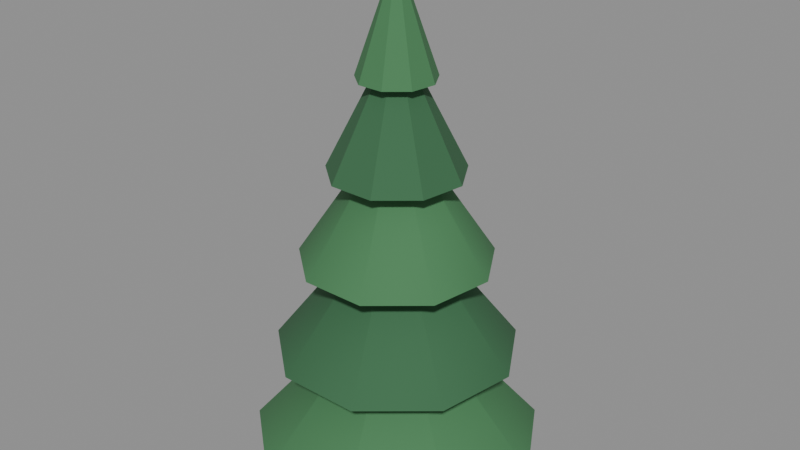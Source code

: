 # Source: pine.blend  (saved by Blender 4.2.68; exported with 4.5.12 LTS)
import bpy
from mathutils import Matrix  # noqa: F401  (used for matrix-valued properties, if any)

bpy.ops.wm.read_factory_settings(use_empty=True)
scene = bpy.context.scene
scene.name = 'Scene'

# ---- collections
col_pine = bpy.data.collections.new('Pine'); scene.collection.children.link(col_pine)

# ---- materials (node trees are filled in below, after node groups)
mat_bark = bpy.data.materials.new('Bark')
mat_bark.diffuse_color = (0.22, 0.13, 0.07, 1.0)
mat_bark.roughness = 0.9
mat_needles = bpy.data.materials.new('Needles')
mat_needles.diffuse_color = (0.06, 0.2, 0.08, 1.0)
mat_needles.roughness = 0.9
mat_needlesdark = bpy.data.materials.new('NeedlesDark')
mat_needlesdark.diffuse_color = (0.04, 0.14, 0.06, 1.0)
mat_needlesdark.roughness = 0.9

# ---- material node trees
mat_bark.use_nodes = True; mat_bark.node_tree.nodes.clear()
_N = mat_bark.node_tree.nodes; _L = mat_bark.node_tree.links
n0 = _N.new('ShaderNodeBsdfPrincipled'); n0.name = 'Principled BSDF'; n0.location = (10, 300)
n0.inputs[0].default_value = (0.22, 0.13, 0.07, 1.0)
n0.inputs[2].default_value = 0.9
n1 = _N.new('ShaderNodeOutputMaterial'); n1.name = 'Material Output'; n1.location = (300, 300)
_L.new(n0.outputs[0], n1.inputs[0])
n1.is_active_output = True
mat_needles.use_nodes = True; mat_needles.node_tree.nodes.clear()
_N = mat_needles.node_tree.nodes; _L = mat_needles.node_tree.links
n0 = _N.new('ShaderNodeBsdfPrincipled'); n0.name = 'Principled BSDF'; n0.location = (10, 300)
n0.inputs[0].default_value = (0.06, 0.2, 0.08, 1.0)
n0.inputs[2].default_value = 0.9
n1 = _N.new('ShaderNodeOutputMaterial'); n1.name = 'Material Output'; n1.location = (300, 300)
_L.new(n0.outputs[0], n1.inputs[0])
n1.is_active_output = True
mat_needlesdark.use_nodes = True; mat_needlesdark.node_tree.nodes.clear()
_N = mat_needlesdark.node_tree.nodes; _L = mat_needlesdark.node_tree.links
n0 = _N.new('ShaderNodeBsdfPrincipled'); n0.name = 'Principled BSDF'; n0.location = (10, 300)
n0.inputs[0].default_value = (0.04, 0.14, 0.06, 1.0)
n0.inputs[2].default_value = 0.9
n1 = _N.new('ShaderNodeOutputMaterial'); n1.name = 'Material Output'; n1.location = (300, 300)
_L.new(n0.outputs[0], n1.inputs[0])
n1.is_active_output = True

# ---- meshes
me_pine = bpy.data.meshes.new('Pine')
me_pine.from_pydata([(0.0, 0.2, 0.0), (0.0, 0.1, 7.0), (0.1414, 0.1414, 0.0), (0.07071, 0.07071, 7.0), (0.2, 0.0, 0.0), (0.1, 0.0, 7.0), (0.1414, -0.1414, 0.0), (0.07071, -0.07071, 7.0), (0.0, -0.2, 0.0), (0.0, -0.1, 7.0), (-0.1414, -0.1414, 0.0), (-0.07071, -0.07071, 7.0), (-0.2, 0.0, 0.0), (-0.1, 0.0, 7.0), (-0.1414, 0.1414, 0.0), (-0.07071, 0.07071, 7.0), (0.0, 2.3, 0.3), (0.0, 0.05, 2.9), (1.478, 1.762, 0.3), (0.03214, 0.0383, 2.9), (2.265, 0.3994, 0.3), (0.04924, 0.008682, 2.9), (1.992, -1.15, 0.3), (0.0433, -0.025, 2.9), (0.7866, -2.161, 0.3), (0.0171, -0.04698, 2.9), (-0.7866, -2.161, 0.3), (-0.0171, -0.04698, 2.9), (-1.992, -1.15, 0.3), (-0.0433, -0.025, 2.9), (-2.265, 0.3994, 0.3), (-0.04924, 0.008682, 2.9), (-1.478, 1.762, 0.3), (-0.03214, 0.0383, 2.9), (0.0, 1.9, 1.9), (0.0, 0.05, 4.3), (1.221, 1.455, 1.9), (0.03214, 0.0383, 4.3), (1.871, 0.3299, 1.9), (0.04924, 0.008682, 4.3), (1.645, -0.95, 1.9), (0.0433, -0.025, 4.3), (0.6498, -1.785, 1.9), (0.0171, -0.04698, 4.3), (-0.6498, -1.785, 1.9), (-0.0171, -0.04698, 4.3), (-1.645, -0.95, 1.9), (-0.0433, -0.025, 4.3), (-1.871, 0.3299, 1.9), (-0.04924, 0.008682, 4.3), (-1.221, 1.455, 1.9), (-0.03214, 0.0383, 4.3), (0.0, 1.5, 3.4), (0.0, 0.05, 5.6), (0.9642, 1.149, 3.4), (0.03214, 0.0383, 5.6), (1.477, 0.2605, 3.4), (0.04924, 0.008682, 5.6), (1.299, -0.75, 3.4), (0.0433, -0.025, 5.6), (0.513, -1.41, 3.4), (0.0171, -0.04698, 5.6), (-0.513, -1.41, 3.4), (-0.0171, -0.04698, 5.6), (-1.299, -0.75, 3.4), (-0.0433, -0.025, 5.6), (-1.477, 0.2605, 3.4), (-0.04924, 0.008682, 5.6), (-0.9642, 1.149, 3.4), (-0.03214, 0.0383, 5.6), (0.0, 1.05, 4.8), (0.0, 0.05, 6.8), (0.6749, 0.8043, 4.8), (0.03214, 0.0383, 6.8), (1.034, 0.1823, 4.8), (0.04924, 0.008682, 6.8), (0.9093, -0.525, 4.8), (0.0433, -0.025, 6.8), (0.3591, -0.9867, 4.8), (0.0171, -0.04698, 6.8), (-0.3591, -0.9867, 4.8), (-0.0171, -0.04698, 6.8), (-0.9093, -0.525, 4.8), (-0.0433, -0.025, 6.8), (-1.034, 0.1823, 4.8), (-0.04924, 0.008682, 6.8), (-0.6749, 0.8043, 4.8), (-0.03214, 0.0383, 6.8), (0.0, 0.6, 6.2), (0.0, 0.05, 7.8), (0.3857, 0.4596, 6.2), (0.03214, 0.0383, 7.8), (0.5909, 0.1042, 6.2), (0.04924, 0.008682, 7.8), (0.5196, -0.3, 6.2), (0.0433, -0.025, 7.8), (0.2052, -0.5638, 6.2), (0.0171, -0.04698, 7.8), (-0.2052, -0.5638, 6.2), (-0.0171, -0.04698, 7.8), (-0.5196, -0.3, 6.2), (-0.0433, -0.025, 7.8), (-0.5909, 0.1042, 6.2), (-0.04924, 0.008682, 7.8), (-0.3857, 0.4596, 6.2), (-0.03214, 0.0383, 7.8)], [], [(0, 1, 3, 2), (2, 3, 5, 4), (4, 5, 7, 6), (6, 7, 9, 8), (8, 9, 11, 10), (10, 11, 13, 12), (3, 1, 15, 13, 11, 9, 7, 5), (12, 13, 15, 14), (14, 15, 1, 0), (0, 2, 4, 6, 8, 10, 12, 14), (16, 17, 19, 18), (18, 19, 21, 20), (20, 21, 23, 22), (22, 23, 25, 24), (24, 25, 27, 26), (26, 27, 29, 28), (28, 29, 31, 30), (19, 17, 33, 31, 29, 27, 25, 23, 21), (30, 31, 33, 32), (32, 33, 17, 16), (16, 18, 20, 22, 24, 26, 28, 30, 32), (34, 35, 37, 36), (36, 37, 39, 38), (38, 39, 41, 40), (40, 41, 43, 42), (42, 43, 45, 44), (44, 45, 47, 46), (46, 47, 49, 48), (37, 35, 51, 49, 47, 45, 43, 41, 39), (48, 49, 51, 50), (50, 51, 35, 34), (34, 36, 38, 40, 42, 44, 46, 48, 50), (52, 53, 55, 54), (54, 55, 57, 56), (56, 57, 59, 58), (58, 59, 61, 60), (60, 61, 63, 62), (62, 63, 65, 64), (64, 65, 67, 66), (55, 53, 69, 67, 65, 63, 61, 59, 57), (66, 67, 69, 68), (68, 69, 53, 52), (52, 54, 56, 58, 60, 62, 64, 66, 68), (70, 71, 73, 72), (72, 73, 75, 74), (74, 75, 77, 76), (76, 77, 79, 78), (78, 79, 81, 80), (80, 81, 83, 82), (82, 83, 85, 84), (73, 71, 87, 85, 83, 81, 79, 77, 75), (84, 85, 87, 86), (86, 87, 71, 70), (70, 72, 74, 76, 78, 80, 82, 84, 86), (88, 89, 91, 90), (90, 91, 93, 92), (92, 93, 95, 94), (94, 95, 97, 96), (96, 97, 99, 98), (98, 99, 101, 100), (100, 101, 103, 102), (91, 89, 105, 103, 101, 99, 97, 95, 93), (102, 103, 105, 104), (104, 105, 89, 88), (88, 90, 92, 94, 96, 98, 100, 102, 104)])
me_pine.polygons.foreach_set('use_smooth', [True] * 65)
me_pine.polygons.foreach_set('material_index', [0, 0, 0, 0, 0, 0, 0, 0, 0, 0, 1, 1, 1, 1, 1, 1, 1, 1, 1, 1, 1, 2, 2, 2, 2, 2, 2, 2, 2, 2, 2, 2, 1, 1, 1, 1, 1, 1, 1, 1, 1, 1, 1, 2, 2, 2, 2, 2, 2, 2, 2, 2, 2, 2, 1, 1, 1, 1, 1, 1, 1, 1, 1, 1, 1])
_k = set([(0, 1), (0, 2), (0, 14), (1, 3), (1, 15), (2, 3), (2, 4), (3, 5), (4, 5), (4, 6), (5, 7), (6, 7), (6, 8), (7, 9), (8, 9), (8, 10), (9, 11), (10, 11), (10, 12), (11, 13), (12, 13), (12, 14), (13, 15), (14, 15), (16, 18), (16, 32), (17, 19), (17, 33), (18, 20), (19, 21), (20, 22), (21, 23), (22, 24), (23, 25), (24, 26), (25, 27), (26, 28), (27, 29), (28, 30), (29, 31), (30, 32), (31, 33), (34, 36), (34, 50), (35, 37), (35, 51), (36, 38), (37, 39), (38, 40), (39, 41), (40, 42), (41, 43), (42, 44), (43, 45), (44, 46), (45, 47), (46, 48), (47, 49), (48, 50), (49, 51), (52, 54), (52, 68), (53, 55), (53, 69), (54, 56), (55, 57), (56, 58), (57, 59), (58, 60), (59, 61), (60, 62), (61, 63), (62, 64), (63, 65), (64, 66), (65, 67), (66, 68), (67, 69), (70, 71), (70, 72), (70, 86), (71, 73), (71, 87), (72, 73), (72, 74), (73, 75), (74, 75), (74, 76), (75, 77), (76, 77), (76, 78), (77, 79), (78, 79), (78, 80), (79, 81), (80, 81), (80, 82), (81, 83), (82, 83), (82, 84), (83, 85), (84, 85), (84, 86), (85, 87), (86, 87), (88, 89), (88, 90), (88, 104), (89, 91), (89, 105), (90, 91), (90, 92), (91, 93), (92, 93), (92, 94), (93, 95), (94, 95), (94, 96), (95, 97), (96, 97), (96, 98), (97, 99), (98, 99), (98, 100), (99, 101), (100, 101), (100, 102), (101, 103), (102, 103), (102, 104), (103, 105), (104, 105)])
me_pine.attributes.new('sharp_edge', 'BOOLEAN', 'EDGE').data.foreach_set('value', [ (min(e.vertices), max(e.vertices)) in _k for e in me_pine.edges])
me_pine.materials.append(mat_bark)
me_pine.materials.append(mat_needles)
me_pine.materials.append(mat_needlesdark)
me_pine.update()
me_pine_col_trunk_convcolonly = bpy.data.meshes.new('Pine_COL_Trunk-convcolonly')
me_pine_col_trunk_convcolonly.from_pydata([(-0.225, -0.225, 0.0), (-0.225, -0.225, 3.0), (-0.225, 0.225, 0.0), (-0.225, 0.225, 3.0), (0.225, -0.225, 0.0), (0.225, -0.225, 3.0), (0.225, 0.225, 0.0), (0.225, 0.225, 3.0)], [], [(0, 1, 3, 2), (4, 6, 7, 5), (0, 4, 5, 1), (2, 3, 7, 6), (0, 2, 6, 4), (1, 5, 7, 3)])
me_pine_col_trunk_convcolonly.update()

# ---- objects
ob_pine = bpy.data.objects.new('Pine', me_pine)
ob_pine_col_trunk_convcolonly = bpy.data.objects.new('Pine_COL_Trunk-convcolonly', me_pine_col_trunk_convcolonly)
ob_harvest_point = bpy.data.objects.new('HARVEST_Point', None)

# ---- transforms, parenting, visibility, modifiers, constraints
ob_pine.location = (0.0, 0.0, 0.0)
ob_pine_col_trunk_convcolonly.location = (0.0, 0.0, 0.0)
ob_pine_col_trunk_convcolonly.hide_render = True
ob_pine_col_trunk_convcolonly.display_type = 'WIRE'
ob_harvest_point.parent = ob_pine
ob_harvest_point.location = (0.0, -0.25, 1.1)
ob_harvest_point.empty_display_type = 'ARROWS'
ob_harvest_point.empty_display_size = 0.2

# ---- collection membership
col_pine.objects.link(ob_pine)
col_pine.objects.link(ob_pine_col_trunk_convcolonly)
col_pine.objects.link(ob_harvest_point)

# ---- scene / render settings (as saved in the file)
scene.frame_start = 1; scene.frame_end = 250; scene.frame_set(1)
scene.render.engine = 'BLENDER_EEVEE_NEXT'
bpy.context.view_layer.update()

# ---- added for rendering (the .blend has no active camera and no usable light): camera, sun + grey world if the file has none
cam_auto = bpy.data.cameras.new('AutoCamera')
cam_auto.lens = 50.0
cam_auto.sensor_width = 36.0
cam_auto.clip_end = 1000.0
ob_auto_camera = bpy.data.objects.new('AutoCamera', cam_auto)
scene.collection.objects.link(ob_auto_camera)
ob_auto_camera.location = (9.31059, -11.1034, 11.3485)
ob_auto_camera.rotation_euler = (1.09748, -7.21219e-08, 0.694738)
scene.camera = ob_auto_camera
light_auto_sun = bpy.data.lights.new('AutoSun', 'SUN')
light_auto_sun.energy = 3.0
light_auto_sun.angle = 0.0523599
ob_auto_sun = bpy.data.objects.new('AutoSun', light_auto_sun)
scene.collection.objects.link(ob_auto_sun)
ob_auto_sun.rotation_euler = (0.872665, 0.174533, 0.523599)
if scene.world is None:
    world_auto = bpy.data.worlds.new('AutoWorld')
    world_auto.color = (0.3, 0.3, 0.3)
    scene.world = world_auto
bpy.context.view_layer.update()
